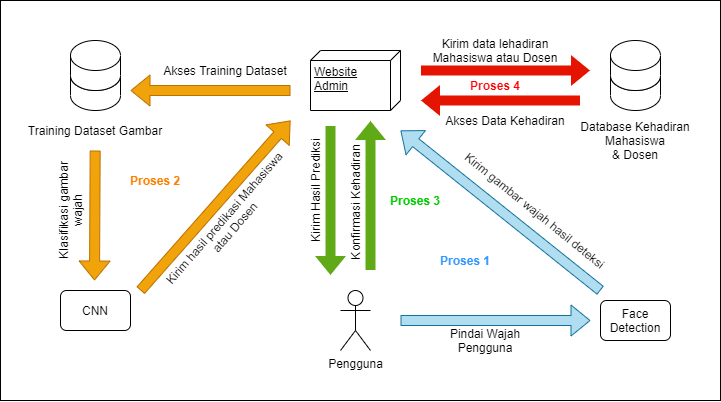

The diagram above was exported from draw.io. Its source (the exported page's mxGraphModel, read from the mxfile embedded in the PNG):
<mxGraphModel dx="1021" dy="567" grid="1" gridSize="10" guides="1" tooltips="1" connect="1" arrows="1" fold="1" page="1" pageScale="1" pageWidth="827" pageHeight="1169" math="0" shadow="0">
  <root>
    <mxCell id="0" />
    <mxCell id="1" parent="0" />
    <mxCell id="2" value="" style="rounded=0;whiteSpace=wrap;html=1;fontColor=#000000;align=center;" vertex="1" parent="1">
      <mxGeometry x="130" y="10" width="720" height="400" as="geometry" />
    </mxCell>
    <mxCell id="3" value="Pengguna" style="shape=umlActor;verticalLabelPosition=bottom;verticalAlign=top;html=1;outlineConnect=0;" vertex="1" parent="1">
      <mxGeometry x="470" y="300" width="30" height="60" as="geometry" />
    </mxCell>
    <mxCell id="4" value="CNN" style="rounded=1;whiteSpace=wrap;html=1;" vertex="1" parent="1">
      <mxGeometry x="190" y="300" width="70" height="40" as="geometry" />
    </mxCell>
    <mxCell id="5" value="" style="group" vertex="1" connectable="0" parent="1">
      <mxGeometry x="150" y="50" width="150" height="100" as="geometry" />
    </mxCell>
    <mxCell id="6" value="" style="group" vertex="1" connectable="0" parent="5">
      <mxGeometry x="50" width="50" height="70" as="geometry" />
    </mxCell>
    <mxCell id="7" value="" style="shape=cylinder3;whiteSpace=wrap;html=1;boundedLbl=1;backgroundOutline=1;size=15;" vertex="1" parent="6">
      <mxGeometry y="20" width="50" height="50" as="geometry" />
    </mxCell>
    <mxCell id="8" value="" style="shape=cylinder3;whiteSpace=wrap;html=1;boundedLbl=1;backgroundOutline=1;size=15;" vertex="1" parent="6">
      <mxGeometry width="50" height="50" as="geometry" />
    </mxCell>
    <mxCell id="9" value="Training Dataset Gambar" style="text;html=1;strokeColor=none;fillColor=none;align=center;verticalAlign=middle;whiteSpace=wrap;rounded=0;" vertex="1" parent="5">
      <mxGeometry y="80" width="150" height="20" as="geometry" />
    </mxCell>
    <mxCell id="10" value="Website&lt;br&gt;Admin" style="verticalAlign=top;align=left;spacingTop=8;spacingLeft=2;spacingRight=12;shape=cube;size=10;direction=south;fontStyle=4;html=1;" vertex="1" parent="1">
      <mxGeometry x="440" y="60" width="90" height="60" as="geometry" />
    </mxCell>
    <mxCell id="11" value="" style="group" vertex="1" connectable="0" parent="1">
      <mxGeometry x="690" y="50" width="150" height="100" as="geometry" />
    </mxCell>
    <mxCell id="12" value="" style="group" vertex="1" connectable="0" parent="11">
      <mxGeometry x="50" width="50" height="70" as="geometry" />
    </mxCell>
    <mxCell id="13" value="" style="shape=cylinder3;whiteSpace=wrap;html=1;boundedLbl=1;backgroundOutline=1;size=15;" vertex="1" parent="12">
      <mxGeometry y="20" width="50" height="50" as="geometry" />
    </mxCell>
    <mxCell id="14" value="" style="shape=cylinder3;whiteSpace=wrap;html=1;boundedLbl=1;backgroundOutline=1;size=15;" vertex="1" parent="12">
      <mxGeometry width="50" height="50" as="geometry" />
    </mxCell>
    <mxCell id="15" value="" style="shape=flexArrow;endArrow=classic;html=1;fillColor=#b1ddf0;strokeColor=#10739e;" edge="1" parent="1">
      <mxGeometry width="50" height="50" relative="1" as="geometry">
        <mxPoint x="730" y="299.9999999999999" as="sourcePoint" />
        <mxPoint x="530" y="139.9999999999999" as="targetPoint" />
      </mxGeometry>
    </mxCell>
    <mxCell id="16" value="" style="shape=flexArrow;endArrow=classic;html=1;fillColor=#60a917;strokeColor=none;" edge="1" parent="1">
      <mxGeometry width="50" height="50" relative="1" as="geometry">
        <mxPoint x="460" y="134.9999999999999" as="sourcePoint" />
        <mxPoint x="460" y="284.9999999999999" as="targetPoint" />
      </mxGeometry>
    </mxCell>
    <mxCell id="17" value="" style="shape=flexArrow;endArrow=classic;html=1;fillColor=#e51400;strokeColor=none;" edge="1" parent="1">
      <mxGeometry width="50" height="50" relative="1" as="geometry">
        <mxPoint x="550" y="79.99999999999989" as="sourcePoint" />
        <mxPoint x="720" y="79.99999999999989" as="targetPoint" />
      </mxGeometry>
    </mxCell>
    <mxCell id="18" value="" style="shape=flexArrow;endArrow=classic;html=1;fillColor=#e51400;strokeColor=none;" edge="1" parent="1">
      <mxGeometry width="50" height="50" relative="1" as="geometry">
        <mxPoint x="710" y="109.99999999999989" as="sourcePoint" />
        <mxPoint x="550" y="109.99999999999989" as="targetPoint" />
      </mxGeometry>
    </mxCell>
    <mxCell id="19" value="" style="shape=flexArrow;endArrow=classic;html=1;fillColor=#f0a30a;strokeColor=#BD7000;" edge="1" parent="1">
      <mxGeometry width="50" height="50" relative="1" as="geometry">
        <mxPoint x="420" y="99.99999999999989" as="sourcePoint" />
        <mxPoint x="260" y="99.99999999999989" as="targetPoint" />
      </mxGeometry>
    </mxCell>
    <mxCell id="20" value="" style="shape=flexArrow;endArrow=classic;html=1;fillColor=#f0a30a;strokeColor=#BD7000;" edge="1" parent="1">
      <mxGeometry width="50" height="50" relative="1" as="geometry">
        <mxPoint x="224.6600000000003" y="159.9999999999999" as="sourcePoint" />
        <mxPoint x="224" y="289.9999999999999" as="targetPoint" />
      </mxGeometry>
    </mxCell>
    <mxCell id="21" value="" style="shape=flexArrow;endArrow=classic;html=1;fillColor=#f0a30a;strokeColor=#BD7000;" edge="1" parent="1">
      <mxGeometry width="50" height="50" relative="1" as="geometry">
        <mxPoint x="270" y="299.9999999999999" as="sourcePoint" />
        <mxPoint x="420" y="129.9999999999999" as="targetPoint" />
      </mxGeometry>
    </mxCell>
    <mxCell id="22" value="Face Detection" style="rounded=1;whiteSpace=wrap;html=1;" vertex="1" parent="1">
      <mxGeometry x="730" y="310" width="70" height="40" as="geometry" />
    </mxCell>
    <mxCell id="23" value="" style="shape=flexArrow;endArrow=classic;html=1;fillColor=#b1ddf0;strokeColor=#10739e;" edge="1" parent="1">
      <mxGeometry width="50" height="50" relative="1" as="geometry">
        <mxPoint x="530" y="330" as="sourcePoint" />
        <mxPoint x="720" y="330" as="targetPoint" />
      </mxGeometry>
    </mxCell>
    <mxCell id="24" value="" style="shape=flexArrow;endArrow=classic;html=1;fillColor=#60a917;strokeColor=none;" edge="1" parent="1">
      <mxGeometry width="50" height="50" relative="1" as="geometry">
        <mxPoint x="500" y="279.9999999999999" as="sourcePoint" />
        <mxPoint x="500" y="129.9999999999999" as="targetPoint" />
      </mxGeometry>
    </mxCell>
    <mxCell id="25" value="Proses 1" style="text;html=1;strokeColor=none;fillColor=none;align=center;verticalAlign=middle;whiteSpace=wrap;rounded=0;fontColor=#3399FF;fontStyle=1" vertex="1" parent="1">
      <mxGeometry x="560" y="260" width="70" height="20" as="geometry" />
    </mxCell>
    <mxCell id="26" value="Proses 2" style="text;html=1;strokeColor=none;fillColor=none;align=center;verticalAlign=middle;whiteSpace=wrap;rounded=0;fontStyle=1;fontColor=#FF8000;" vertex="1" parent="1">
      <mxGeometry x="250" y="180" width="70" height="20" as="geometry" />
    </mxCell>
    <mxCell id="27" value="Proses 3" style="text;html=1;strokeColor=none;fillColor=none;align=center;verticalAlign=middle;whiteSpace=wrap;rounded=0;fontStyle=1;fontColor=#00CC00;" vertex="1" parent="1">
      <mxGeometry x="510" y="200" width="70" height="20" as="geometry" />
    </mxCell>
    <mxCell id="28" value="Pindai Wajah Pengguna" style="text;html=1;strokeColor=none;fillColor=none;align=center;verticalAlign=middle;whiteSpace=wrap;rounded=0;" vertex="1" parent="1">
      <mxGeometry x="570" y="340" width="90" height="20" as="geometry" />
    </mxCell>
    <mxCell id="29" value="Kirim gambar wajah hasil deteksi" style="text;html=1;strokeColor=none;fillColor=none;align=center;verticalAlign=middle;whiteSpace=wrap;rounded=0;rotation=39;" vertex="1" parent="1">
      <mxGeometry x="570" y="210" width="190" height="20" as="geometry" />
    </mxCell>
    <mxCell id="30" value="Akses Training Dataset" style="text;html=1;strokeColor=none;fillColor=none;align=center;verticalAlign=middle;whiteSpace=wrap;rounded=0;" vertex="1" parent="1">
      <mxGeometry x="290" y="70" width="130" height="20" as="geometry" />
    </mxCell>
    <mxCell id="31" style="edgeStyle=none;rounded=0;orthogonalLoop=1;jettySize=auto;html=1;exitX=0.5;exitY=1;exitDx=0;exitDy=0;fontColor=#000000;" edge="1" source="29" target="29" parent="1">
      <mxGeometry relative="1" as="geometry" />
    </mxCell>
    <mxCell id="32" value="Klasifikasi gambar wajah" style="text;html=1;strokeColor=none;fillColor=none;align=center;verticalAlign=middle;whiteSpace=wrap;rounded=0;rotation=270;" vertex="1" parent="1">
      <mxGeometry x="140" y="210" width="120" height="20" as="geometry" />
    </mxCell>
    <mxCell id="33" value="Kirim hasil predikasi Mahasiswa atau Dosen" style="text;html=1;strokeColor=none;fillColor=none;align=center;verticalAlign=middle;whiteSpace=wrap;rounded=0;rotation=311;" vertex="1" parent="1">
      <mxGeometry x="269" y="222" width="180" height="20" as="geometry" />
    </mxCell>
    <mxCell id="34" value="Proses 4" style="text;html=1;strokeColor=none;fillColor=none;align=center;verticalAlign=middle;whiteSpace=wrap;rounded=0;fontStyle=1;fontColor=#FF0000;" vertex="1" parent="1">
      <mxGeometry x="590" y="90" width="70" height="10" as="geometry" />
    </mxCell>
    <mxCell id="35" value="Kirim Hasil Prediksi" style="text;html=1;strokeColor=none;fillColor=none;align=center;verticalAlign=middle;whiteSpace=wrap;rounded=0;rotation=270;" vertex="1" parent="1">
      <mxGeometry x="380" y="190" width="130" height="20" as="geometry" />
    </mxCell>
    <mxCell id="36" value="Konfirmasi Kehadiran" style="text;html=1;strokeColor=none;fillColor=none;align=center;verticalAlign=middle;whiteSpace=wrap;rounded=0;rotation=270;" vertex="1" parent="1">
      <mxGeometry x="420" y="202" width="130" height="20" as="geometry" />
    </mxCell>
    <mxCell id="37" value="Kirim data lehadiran Mahasiswa atau Dosen" style="text;html=1;strokeColor=none;fillColor=none;align=center;verticalAlign=middle;whiteSpace=wrap;rounded=0;rotation=0;" vertex="1" parent="1">
      <mxGeometry x="560" y="50" width="130" height="20" as="geometry" />
    </mxCell>
    <mxCell id="38" value="Akses Data Kehadiran" style="text;html=1;strokeColor=none;fillColor=none;align=center;verticalAlign=middle;whiteSpace=wrap;rounded=0;rotation=0;" vertex="1" parent="1">
      <mxGeometry x="570" y="120" width="130" height="20" as="geometry" />
    </mxCell>
    <mxCell id="39" value="Database Kehadiran Mahasiswa&lt;br&gt;&amp;amp; Dosen" style="text;html=1;strokeColor=none;fillColor=none;align=center;verticalAlign=middle;whiteSpace=wrap;rounded=0;" vertex="1" parent="1">
      <mxGeometry x="690" y="140" width="150" height="20" as="geometry" />
    </mxCell>
  </root>
</mxGraphModel>